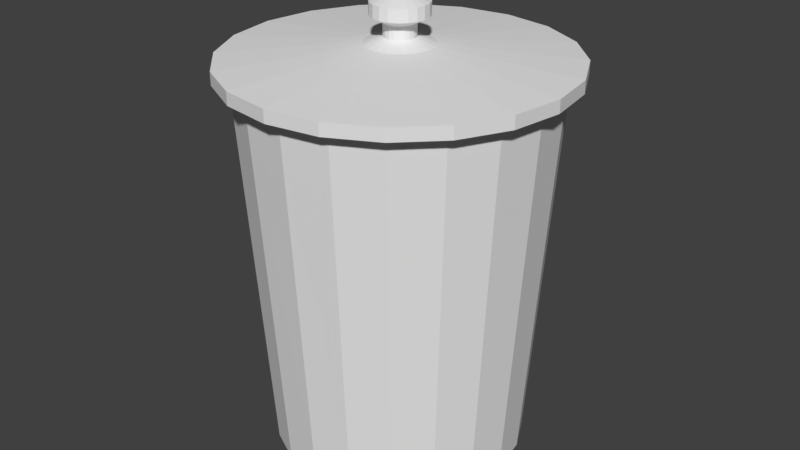 # Source: Bin.blend  (saved by Blender 2.79.0; exported with 4.5.12 LTS)
import bpy
from mathutils import Matrix  # noqa: F401  (used for matrix-valued properties, if any)

bpy.ops.wm.read_factory_settings(use_empty=True)
scene = bpy.context.scene
scene.name = 'Scene'

# ---- collections
col_collection_1 = bpy.data.collections.new('Collection 1'); scene.collection.children.link(col_collection_1)

# ---- materials (node trees are filled in below, after node groups)
mat_bin = bpy.data.materials.new('Bin')
mat_bin.alpha_threshold = 0.0
mat_bin.use_transparent_shadow = False
mat_bin.roughness = 0.5

# ---- material node trees

# ---- world
world_world = bpy.data.worlds.new('World'); scene.world = world_world
world_world.color = (0.05088, 0.05088, 0.05088)
world_world.use_sun_shadow = False
world_world.sun_shadow_jitter_overblur = 0.0
world_world.cycles.sampling_method = 'MANUAL'

# ---- meshes
me_cylinder_001 = bpy.data.meshes.new('Cylinder.001')
me_cylinder_001.from_pydata([(-1.639e-09, 0.264, 0.6), (0.08158, 0.2511, 0.6), (0.1552, 0.2136, 0.6), (0.2136, 0.1552, 0.6), (0.2511, 0.08158, 0.6), (0.264, -2.514e-08, 0.6), (0.2511, -0.08158, 0.6), (0.2136, -0.1552, 0.6), (0.1552, -0.2136, 0.6), (0.08158, -0.2511, 0.6), (-8.766e-08, -0.264, 0.6), (-0.08158, -0.2511, 0.6), (-0.1552, -0.2136, 0.6), (-0.2136, -0.1552, 0.6), (-0.2511, -0.08158, 0.6), (-0.264, 2.413e-07, 0.6), (-0.2511, 0.08158, 0.6), (-0.2136, 0.1552, 0.6), (-0.1552, 0.2136, 0.6), (-0.08158, 0.2511, 0.6), (0.08158, 0.2511, 0.6), (-1.639e-09, 0.264, 0.6), (0.1552, 0.2136, 0.6), (0.2136, 0.1552, 0.6), (0.2511, 0.08158, 0.6), (0.264, -2.514e-08, 0.6), (0.2511, -0.08158, 0.6), (0.2136, -0.1552, 0.6), (0.1552, -0.2136, 0.6), (0.08158, -0.2511, 0.6), (-8.766e-08, -0.264, 0.6), (-0.08158, -0.2511, 0.6), (-0.1552, -0.2136, 0.6), (-0.2136, -0.1552, 0.6), (-0.2511, -0.08158, 0.6), (-0.264, 2.413e-07, 0.6), (-0.2511, 0.08158, 0.6), (-0.2136, 0.1552, 0.6), (-0.1552, 0.2136, 0.6), (-0.08158, 0.2511, 0.6), (0.08158, 0.2511, 0.62), (-1.639e-09, 0.264, 0.62), (0.1552, 0.2136, 0.62), (0.2136, 0.1552, 0.62), (0.2511, 0.08158, 0.62), (0.264, -2.514e-08, 0.62), (0.2511, -0.08158, 0.62), (0.2136, -0.1552, 0.62), (0.1552, -0.2136, 0.62), (0.08158, -0.2511, 0.62), (-8.766e-08, -0.264, 0.62), (-0.08158, -0.2511, 0.62), (-0.1552, -0.2136, 0.62), (-0.2136, -0.1552, 0.62), (-0.2511, -0.08158, 0.62), (-0.264, 2.413e-07, 0.62), (-0.2511, 0.08158, 0.62), (-0.2136, 0.1552, 0.62), (-0.1552, 0.2136, 0.62), (-0.08158, 0.2511, 0.62), (0.007526, 0.02316, 0.65), (1.395e-08, 0.02435, 0.65), (0.01431, 0.0197, 0.65), (0.0197, 0.01431, 0.65), (0.02316, 0.007526, 0.65), (0.02435, 5.136e-08, 0.65), (0.02316, -0.007526, 0.65), (0.0197, -0.01431, 0.65), (0.01431, -0.0197, 0.65), (0.007526, -0.02316, 0.65), (1.434e-08, -0.02435, 0.65), (-0.007526, -0.02316, 0.65), (-0.01431, -0.0197, 0.65), (-0.0197, -0.01431, 0.65), (-0.02316, -0.007526, 0.65), (-0.02435, 7.568e-08, 0.65), (-0.02316, 0.007526, 0.65), (-0.0197, 0.01431, 0.65), (-0.01431, 0.0197, 0.65), (-0.007526, 0.02316, 0.65), (0.01632, 0.05022, 0.64), (1.803e-08, 0.0528, 0.64), (0.03104, 0.04272, 0.64), (0.04272, 0.03104, 0.64), (0.05022, 0.01632, 0.64), (0.0528, 5.136e-08, 0.64), (0.05022, -0.01632, 0.64), (0.04272, -0.03104, 0.64), (0.03104, -0.04272, 0.64), (0.01632, -0.05022, 0.64), (8.26e-10, -0.0528, 0.64), (-0.01632, -0.05022, 0.64), (-0.03104, -0.04272, 0.64), (-0.04272, -0.03103, 0.64), (-0.05022, -0.01632, 0.64), (-0.0528, 1.046e-07, 0.64), (-0.05022, 0.01632, 0.64), (-0.04272, 0.03104, 0.64), (-0.03103, 0.04272, 0.64), (-0.01632, 0.05022, 0.64), (0.007526, 0.02316, 0.67), (1.395e-08, 0.02435, 0.67), (0.01431, 0.0197, 0.67), (0.0197, 0.01431, 0.67), (0.02316, 0.007526, 0.67), (0.02435, 5.136e-08, 0.67), (0.02316, -0.007526, 0.67), (0.0197, -0.01431, 0.67), (0.01431, -0.0197, 0.67), (0.007526, -0.02316, 0.67), (1.434e-08, -0.02435, 0.67), (-0.007526, -0.02316, 0.67), (-0.01431, -0.0197, 0.67), (-0.0197, -0.01431, 0.67), (-0.02316, -0.007526, 0.67), (-0.02435, 7.568e-08, 0.67), (-0.02316, 0.007526, 0.67), (-0.0197, 0.01431, 0.67), (-0.01431, 0.0197, 0.67), (-0.007526, 0.02316, 0.67), (0.01355, 0.04169, 0.68), (-2.146e-09, 0.04384, 0.68), (0.02577, 0.03546, 0.68), (0.03546, 0.02577, 0.68), (0.04169, 0.01355, 0.68), (0.04384, 4.073e-08, 0.68), (0.04169, -0.01355, 0.68), (0.03546, -0.02577, 0.68), (0.02577, -0.03546, 0.68), (0.01355, -0.04169, 0.68), (-1.442e-09, -0.04384, 0.68), (-0.01355, -0.04169, 0.68), (-0.02577, -0.03546, 0.68), (-0.03546, -0.02577, 0.68), (-0.04169, -0.01355, 0.68), (-0.04384, 8.451e-08, 0.68), (-0.04169, 0.01355, 0.68), (-0.03546, 0.02577, 0.68), (-0.02577, 0.03546, 0.68), (-0.01355, 0.04169, 0.68), (0.00603, 0.01856, 0.71), (7.297e-09, 0.01951, 0.71), (0.01147, 0.01579, 0.71), (0.01579, 0.01147, 0.71), (0.01856, 0.00603, 0.71), (0.01951, 3.743e-08, 0.71), (0.01856, -0.00603, 0.71), (0.01579, -0.01147, 0.71), (0.01147, -0.01579, 0.71), (0.00603, -0.01856, 0.71), (2.91e-08, -0.01951, 0.71), (-0.00603, -0.01856, 0.71), (-0.01147, -0.01579, 0.71), (-0.01579, -0.01147, 0.71), (-0.01856, -0.00603, 0.71), (-0.01951, 6.157e-08, 0.71), (-0.01856, 0.00603, 0.71), (-0.01579, 0.01147, 0.71), (-0.01147, 0.01579, 0.71), (-0.00603, 0.01856, 0.71), (0.01355, 0.04169, 0.7), (9.499e-09, 0.04384, 0.7), (0.02577, 0.03546, 0.7), (0.03546, 0.02577, 0.7), (0.04169, 0.01355, 0.7), (0.04384, 4.073e-08, 0.7), (0.04169, -0.01355, 0.7), (0.03546, -0.02577, 0.7), (0.02577, -0.03546, 0.7), (0.01355, -0.04169, 0.7), (1.02e-08, -0.04384, 0.7), (-0.01355, -0.04169, 0.7), (-0.02577, -0.03546, 0.7), (-0.03546, -0.02577, 0.7), (-0.04169, -0.01355, 0.7), (-0.04384, 8.451e-08, 0.7), (-0.04169, 0.01355, 0.7), (-0.03546, 0.02577, 0.7), (-0.02577, 0.03546, 0.7), (-0.01355, 0.04169, 0.7)], [], [(4, 5, 45, 44), (20, 21, 39, 38, 37, 36, 35, 34, 33, 32, 31, 30, 29, 28, 27, 26, 25, 24, 23, 22), (8, 7, 27, 28), (1, 0, 21, 20), (16, 15, 35, 36), (9, 8, 28, 29), (2, 1, 20, 22), (17, 16, 36, 37), (10, 9, 29, 30), (3, 2, 22, 23), (18, 17, 37, 38), (11, 10, 30, 31), (4, 3, 23, 24), (19, 18, 38, 39), (12, 11, 31, 32), (5, 4, 24, 25), (0, 19, 39, 21), (13, 12, 32, 33), (6, 5, 25, 26), (14, 13, 33, 34), (7, 6, 26, 27), (15, 14, 34, 35), (58, 59, 99, 98), (19, 0, 41, 59), (12, 13, 53, 52), (5, 6, 46, 45), (13, 14, 54, 53), (6, 7, 47, 46), (14, 15, 55, 54), (7, 8, 48, 47), (0, 1, 40, 41), (15, 16, 56, 55), (8, 9, 49, 48), (1, 2, 42, 40), (16, 17, 57, 56), (9, 10, 50, 49), (2, 3, 43, 42), (17, 18, 58, 57), (10, 11, 51, 50), (3, 4, 44, 43), (18, 19, 59, 58), (11, 12, 52, 51), (72, 73, 113, 112), (51, 52, 92, 91), (44, 45, 85, 84), (59, 41, 81, 99), (52, 53, 93, 92), (45, 46, 86, 85), (53, 54, 94, 93), (46, 47, 87, 86), (54, 55, 95, 94), (47, 48, 88, 87), (41, 40, 80, 81), (55, 56, 96, 95), (48, 49, 89, 88), (40, 42, 82, 80), (56, 57, 97, 96), (49, 50, 90, 89), (42, 43, 83, 82), (57, 58, 98, 97), (50, 51, 91, 90), (43, 44, 84, 83), (60, 61, 81, 80), (62, 60, 80, 82), (63, 62, 82, 83), (64, 63, 83, 84), (65, 64, 84, 85), (66, 65, 85, 86), (67, 66, 86, 87), (68, 67, 87, 88), (69, 68, 88, 89), (70, 69, 89, 90), (71, 70, 90, 91), (72, 71, 91, 92), (73, 72, 92, 93), (74, 73, 93, 94), (75, 74, 94, 95), (76, 75, 95, 96), (77, 76, 96, 97), (78, 77, 97, 98), (79, 78, 98, 99), (61, 79, 99, 81), (109, 110, 130, 129), (65, 66, 106, 105), (73, 74, 114, 113), (66, 67, 107, 106), (74, 75, 115, 114), (67, 68, 108, 107), (61, 60, 100, 101), (75, 76, 116, 115), (68, 69, 109, 108), (60, 62, 102, 100), (76, 77, 117, 116), (69, 70, 110, 109), (62, 63, 103, 102), (77, 78, 118, 117), (70, 71, 111, 110), (63, 64, 104, 103), (78, 79, 119, 118), (71, 72, 112, 111), (64, 65, 105, 104), (79, 61, 101, 119), (126, 127, 167, 166), (102, 103, 123, 122), (117, 118, 138, 137), (110, 111, 131, 130), (103, 104, 124, 123), (118, 119, 139, 138), (111, 112, 132, 131), (104, 105, 125, 124), (119, 101, 121, 139), (112, 113, 133, 132), (105, 106, 126, 125), (113, 114, 134, 133), (106, 107, 127, 126), (114, 115, 135, 134), (107, 108, 128, 127), (101, 100, 120, 121), (115, 116, 136, 135), (108, 109, 129, 128), (100, 102, 122, 120), (116, 117, 137, 136), (140, 142, 143, 144, 145, 146, 147, 148, 149, 150, 151, 152, 153, 154, 155, 156, 157, 158, 159, 141), (134, 135, 175, 174), (127, 128, 168, 167), (121, 120, 160, 161), (135, 136, 176, 175), (128, 129, 169, 168), (120, 122, 162, 160), (136, 137, 177, 176), (129, 130, 170, 169), (122, 123, 163, 162), (137, 138, 178, 177), (130, 131, 171, 170), (123, 124, 164, 163), (138, 139, 179, 178), (131, 132, 172, 171), (124, 125, 165, 164), (139, 121, 161, 179), (132, 133, 173, 172), (125, 126, 166, 165), (133, 134, 174, 173), (140, 141, 161, 160), (142, 140, 160, 162), (143, 142, 162, 163), (144, 143, 163, 164), (145, 144, 164, 165), (146, 145, 165, 166), (147, 146, 166, 167), (148, 147, 167, 168), (149, 148, 168, 169), (150, 149, 169, 170), (151, 150, 170, 171), (152, 151, 171, 172), (153, 152, 172, 173), (154, 153, 173, 174), (155, 154, 174, 175), (156, 155, 175, 176), (157, 156, 176, 177), (158, 157, 177, 178), (159, 158, 178, 179), (141, 159, 179, 161)])
_uv = me_cylinder_001.uv_layers.new(name='UVMap')
_uv.uv.foreach_set('vector', [0.5184, 0.7481, 0.4877, 0.7477, 0.4879, 0.7572, 0.5181, 0.7576, 0.6109, 0.7698, 0.6426, 0.7816, 0.6757, 0.7938, 0.7119, 0.8054, 0.7552, 0.815, 0.8168, 0.8219, 0.9315, 0.8253, 1.098, 0.825, 1.198, 0.8208, 1.254, 0.8133, 1.296, 0.8032, 1.331, 0.7914, 1.364, 0.7792, 1.395, 0.7677, 1.426, 0.758, 0.457, 0.7511, 0.4877, 0.7477, 0.5184, 0.7481, 0.5491, 0.7522, 0.5799, 0.7597, 0.3953, 0.7677, 0.4262, 0.758, 0.4262, 0.758, 0.3953, 0.7677, 0.6109, 0.7698, 0.6426, 0.7816, 0.6426, 0.7816, 0.6109, 0.7698, 0.8168, 0.8219, 0.9315, 0.8253, 0.9315, 0.8253, 0.8168, 0.8219, 0.3638, 0.7792, 0.3953, 0.7677, 0.3953, 0.7677, 0.3638, 0.7792, 0.5799, 0.7597, 0.6109, 0.7698, 0.6109, 0.7698, 0.5799, 0.7597, 0.7552, 0.815, 0.8168, 0.8219, 0.8168, 0.8219, 0.7552, 0.815, 0.331, 0.7914, 0.3638, 0.7792, 0.3638, 0.7792, 0.331, 0.7914, 0.5491, 0.7522, 0.5799, 0.7597, 0.5799, 0.7597, 0.5491, 0.7522, 0.7119, 0.8054, 0.7552, 0.815, 0.7552, 0.815, 0.7119, 0.8054, 0.2957, 0.8032, 0.331, 0.7914, 0.331, 0.7914, 0.2957, 0.8032, 0.5184, 0.7481, 0.5491, 0.7522, 0.5491, 0.7522, 0.5184, 0.7481, 0.6757, 0.7938, 0.7119, 0.8054, 0.7119, 0.8054, 0.6757, 0.7938, 0.2543, 0.8133, 0.2957, 0.8032, 0.2957, 0.8032, 0.2543, 0.8133, 0.4877, 0.7477, 0.5184, 0.7481, 0.5184, 0.7481, 0.4877, 0.7477, 0.6426, 0.7816, 0.6757, 0.7938, 0.6757, 0.7938, 0.6426, 0.7816, 0.198, 0.8208, 0.2543, 0.8133, 0.2543, 0.8133, 0.198, 0.8208, 0.457, 0.7511, 0.4877, 0.7477, 0.4877, 0.7477, 0.457, 0.7511, 0.098, 0.825, 0.198, 0.8208, 0.198, 0.8208, 0.098, 0.825, 0.4262, 0.758, 0.457, 0.7511, 0.457, 0.7511, 0.4262, 0.758, 0.9315, 0.8253, 1.098, 0.825, 1.098, 0.825, 0.9315, 0.8253, 0.7081, 0.8149, 0.6728, 0.8034, 0.5446, 0.8071, 0.5434, 0.8094, 0.6757, 0.7938, 0.6426, 0.7816, 0.6404, 0.7911, 0.6728, 0.8034, 0.2543, 0.8133, 0.198, 0.8208, 0.2047, 0.8304, 0.2592, 0.8229, 0.4877, 0.7477, 0.457, 0.7511, 0.4576, 0.7607, 0.4879, 0.7572, 0.198, 0.8208, 0.098, 0.825, 0.1048, 0.8345, 0.2047, 0.8304, 0.457, 0.7511, 0.4262, 0.758, 0.4272, 0.7675, 0.4576, 0.7607, 1.098, 0.825, 0.9315, 0.8253, 0.9262, 0.8349, 1.105, 0.8345, 0.4262, 0.758, 0.3953, 0.7677, 0.3968, 0.7772, 0.4272, 0.7675, 0.6426, 0.7816, 0.6109, 0.7698, 0.6093, 0.7794, 0.6404, 0.7911, 0.9315, 0.8253, 0.8168, 0.8219, 0.8097, 0.8315, 0.9262, 0.8349, 0.3953, 0.7677, 0.3638, 0.7792, 0.3658, 0.7887, 0.3968, 0.7772, 0.6109, 0.7698, 0.5799, 0.7597, 0.5788, 0.7693, 0.6093, 0.7794, 0.8168, 0.8219, 0.7552, 0.815, 0.7499, 0.8246, 0.8097, 0.8315, 0.3638, 0.7792, 0.331, 0.7914, 0.3338, 0.801, 0.3658, 0.7887, 0.5799, 0.7597, 0.5491, 0.7522, 0.5484, 0.7618, 0.5788, 0.7693, 0.7552, 0.815, 0.7119, 0.8054, 0.7081, 0.8149, 0.7499, 0.8246, 0.331, 0.7914, 0.2957, 0.8032, 0.2993, 0.8127, 0.3338, 0.801, 0.5491, 0.7522, 0.5184, 0.7481, 0.5181, 0.7576, 0.5484, 0.7618, 0.7119, 0.8054, 0.6757, 0.7938, 0.6728, 0.8034, 0.7081, 0.8149, 0.2957, 0.8032, 0.2543, 0.8133, 0.2592, 0.8229, 0.2993, 0.8127, 0.4841, 0.8129, 0.4892, 0.8136, 0.4895, 0.8231, 0.4846, 0.8224, 0.2993, 0.8127, 0.2592, 0.8229, 0.4613, 0.811, 0.456, 0.8089, 0.5181, 0.7576, 0.4879, 0.7572, 0.4956, 0.7978, 0.5066, 0.7979, 0.6728, 0.8034, 0.6404, 0.7911, 0.5415, 0.8046, 0.5446, 0.8071, 0.2592, 0.8229, 0.2047, 0.8304, 0.4725, 0.8125, 0.4613, 0.811, 0.4879, 0.7572, 0.4576, 0.7607, 0.4848, 0.7985, 0.4956, 0.7978, 0.2047, 0.8304, 0.1048, 0.8345, 0.4888, 0.8133, 0.4725, 0.8125, 0.4576, 0.7607, 0.4272, 0.7675, 0.4748, 0.7999, 0.4848, 0.7985, 1.105, 0.8345, 0.9262, 0.8349, 0.5076, 0.8134, 0.4888, 0.8133, 0.4272, 0.7675, 0.3968, 0.7772, 0.4661, 0.8018, 0.4748, 0.7999, 0.6404, 0.7911, 0.6093, 0.7794, 0.5354, 0.8023, 0.5415, 0.8046, 0.9262, 0.8349, 0.8097, 0.8315, 0.5246, 0.8127, 0.5076, 0.8134, 0.3968, 0.7772, 0.3658, 0.7887, 0.4595, 0.8041, 0.4661, 0.8018, 0.6093, 0.7794, 0.5788, 0.7693, 0.527, 0.8003, 0.5354, 0.8023, 0.8097, 0.8315, 0.7499, 0.8246, 0.5369, 0.8113, 0.5246, 0.8127, 0.3658, 0.7887, 0.3338, 0.801, 0.4557, 0.8066, 0.4595, 0.8041, 0.5788, 0.7693, 0.5484, 0.7618, 0.5172, 0.7988, 0.527, 0.8003, 0.7499, 0.8246, 0.7081, 0.8149, 0.5434, 0.8094, 0.5369, 0.8113, 0.3338, 0.801, 0.2993, 0.8127, 0.456, 0.8089, 0.4557, 0.8066, 0.5484, 0.7618, 0.5181, 0.7576, 0.5066, 0.7979, 0.5172, 0.7988, 0.5172, 0.8089, 0.5196, 0.8099, 0.5415, 0.8046, 0.5354, 0.8023, 0.5135, 0.8079, 0.5172, 0.8089, 0.5354, 0.8023, 0.527, 0.8003, 0.5087, 0.8072, 0.5135, 0.8079, 0.527, 0.8003, 0.5172, 0.7988, 0.5034, 0.8068, 0.5087, 0.8072, 0.5172, 0.7988, 0.5066, 0.7979, 0.4977, 0.8068, 0.5034, 0.8068, 0.5066, 0.7979, 0.4956, 0.7978, 0.4923, 0.8071, 0.4977, 0.8068, 0.4956, 0.7978, 0.4848, 0.7985, 0.4874, 0.8078, 0.4923, 0.8071, 0.4848, 0.7985, 0.4748, 0.7999, 0.4834, 0.8087, 0.4874, 0.8078, 0.4748, 0.7999, 0.4661, 0.8018, 0.4808, 0.8097, 0.4834, 0.8087, 0.4661, 0.8018, 0.4595, 0.8041, 0.4798, 0.8108, 0.4808, 0.8097, 0.4595, 0.8041, 0.4557, 0.8066, 0.4809, 0.8119, 0.4798, 0.8108, 0.4557, 0.8066, 0.456, 0.8089, 0.4841, 0.8129, 0.4809, 0.8119, 0.456, 0.8089, 0.4613, 0.811, 0.4892, 0.8136, 0.4841, 0.8129, 0.4613, 0.811, 0.4725, 0.8125, 0.4957, 0.8139, 0.4892, 0.8136, 0.4725, 0.8125, 0.4888, 0.8133, 0.5029, 0.814, 0.4957, 0.8139, 0.4888, 0.8133, 0.5076, 0.8134, 0.5096, 0.8137, 0.5029, 0.814, 0.5076, 0.8134, 0.5246, 0.8127, 0.5151, 0.813, 0.5096, 0.8137, 0.5246, 0.8127, 0.5369, 0.8113, 0.5186, 0.8121, 0.5151, 0.813, 0.5369, 0.8113, 0.5434, 0.8094, 0.5201, 0.8111, 0.5186, 0.8121, 0.5434, 0.8094, 0.5446, 0.8071, 0.5196, 0.8099, 0.5201, 0.8111, 0.5446, 0.8071, 0.5415, 0.8046, 0.4813, 0.8193, 0.4805, 0.8204, 0.4653, 0.8255, 0.4677, 0.8235, 0.4977, 0.8068, 0.4923, 0.8071, 0.4925, 0.8167, 0.4978, 0.8164, 0.4892, 0.8136, 0.4957, 0.8139, 0.4959, 0.8235, 0.4895, 0.8231, 0.4923, 0.8071, 0.4874, 0.8078, 0.4877, 0.8173, 0.4925, 0.8167, 0.4957, 0.8139, 0.5029, 0.814, 0.5028, 0.8235, 0.4959, 0.8235, 0.4874, 0.8078, 0.4834, 0.8087, 0.4839, 0.8182, 0.4877, 0.8173, 0.5196, 0.8099, 0.5172, 0.8089, 0.5168, 0.8184, 0.519, 0.8195, 0.5029, 0.814, 0.5096, 0.8137, 0.5093, 0.8232, 0.5028, 0.8235, 0.4834, 0.8087, 0.4808, 0.8097, 0.4813, 0.8193, 0.4839, 0.8182, 0.5172, 0.8089, 0.5135, 0.8079, 0.5131, 0.8175, 0.5168, 0.8184, 0.5096, 0.8137, 0.5151, 0.813, 0.5146, 0.8226, 0.5093, 0.8232, 0.4808, 0.8097, 0.4798, 0.8108, 0.4805, 0.8204, 0.4813, 0.8193, 0.5135, 0.8079, 0.5087, 0.8072, 0.5085, 0.8168, 0.5131, 0.8175, 0.5151, 0.813, 0.5186, 0.8121, 0.518, 0.8217, 0.5146, 0.8226, 0.4798, 0.8108, 0.4809, 0.8119, 0.4815, 0.8215, 0.4805, 0.8204, 0.5087, 0.8072, 0.5034, 0.8068, 0.5033, 0.8164, 0.5085, 0.8168, 0.5186, 0.8121, 0.5201, 0.8111, 0.5195, 0.8206, 0.518, 0.8217, 0.4809, 0.8119, 0.4841, 0.8129, 0.4846, 0.8224, 0.4815, 0.8215, 0.5034, 0.8068, 0.4977, 0.8068, 0.4978, 0.8164, 0.5033, 0.8164, 0.5201, 0.8111, 0.5196, 0.8099, 0.519, 0.8195, 0.5195, 0.8206, 0.4876, 0.8188, 0.4795, 0.82, 0.48, 0.8295, 0.4879, 0.8284, 0.5131, 0.8175, 0.5085, 0.8168, 0.5141, 0.819, 0.5219, 0.8203, 0.5146, 0.8226, 0.518, 0.8217, 0.5332, 0.8278, 0.5276, 0.8294, 0.4805, 0.8204, 0.4815, 0.8215, 0.4662, 0.8275, 0.4653, 0.8255, 0.5085, 0.8168, 0.5033, 0.8164, 0.5054, 0.8183, 0.5141, 0.819, 0.518, 0.8217, 0.5195, 0.8206, 0.5348, 0.8259, 0.5332, 0.8278, 0.4815, 0.8215, 0.4846, 0.8224, 0.4709, 0.8292, 0.4662, 0.8275, 0.5033, 0.8164, 0.4978, 0.8164, 0.4964, 0.8183, 0.5054, 0.8183, 0.5195, 0.8206, 0.519, 0.8195, 0.533, 0.8239, 0.5348, 0.8259, 0.4846, 0.8224, 0.4895, 0.8231, 0.4797, 0.8304, 0.4709, 0.8292, 0.4978, 0.8164, 0.4925, 0.8167, 0.4876, 0.8188, 0.4964, 0.8183, 0.4895, 0.8231, 0.4959, 0.8235, 0.4919, 0.8311, 0.4797, 0.8304, 0.4925, 0.8167, 0.4877, 0.8173, 0.4795, 0.82, 0.4876, 0.8188, 0.4959, 0.8235, 0.5028, 0.8235, 0.5055, 0.8312, 0.4919, 0.8311, 0.4877, 0.8173, 0.4839, 0.8182, 0.4727, 0.8216, 0.4795, 0.82, 0.519, 0.8195, 0.5168, 0.8184, 0.5285, 0.8219, 0.533, 0.8239, 0.5028, 0.8235, 0.5093, 0.8232, 0.5181, 0.8306, 0.5055, 0.8312, 0.4839, 0.8182, 0.4813, 0.8193, 0.4677, 0.8235, 0.4727, 0.8216, 0.5168, 0.8184, 0.5131, 0.8175, 0.5219, 0.8203, 0.5285, 0.8219, 0.5093, 0.8232, 0.5146, 0.8226, 0.5276, 0.8294, 0.5181, 0.8306, 0.5128, 0.8378, 0.5101, 0.8371, 0.5066, 0.8365, 0.5025, 0.8362, 0.4983, 0.8362, 0.4942, 0.8364, 0.4905, 0.8369, 0.4876, 0.8376, 0.4858, 0.8385, 0.4852, 0.8394, 0.4862, 0.8403, 0.4886, 0.841, 0.4923, 0.8416, 0.497, 0.8419, 0.502, 0.8419, 0.5068, 0.8417, 0.5108, 0.8411, 0.5135, 0.8404, 0.5147, 0.8396, 0.5144, 0.8387, 0.4919, 0.8311, 0.5055, 0.8312, 0.5053, 0.8407, 0.4922, 0.8406, 0.4795, 0.82, 0.4727, 0.8216, 0.4734, 0.8311, 0.48, 0.8295, 0.533, 0.8239, 0.5285, 0.8219, 0.5277, 0.8315, 0.5321, 0.8334, 0.5055, 0.8312, 0.5181, 0.8306, 0.5175, 0.8401, 0.5053, 0.8407, 0.4727, 0.8216, 0.4677, 0.8235, 0.4686, 0.833, 0.4734, 0.8311, 0.5285, 0.8219, 0.5219, 0.8203, 0.5214, 0.8298, 0.5277, 0.8315, 0.5181, 0.8306, 0.5276, 0.8294, 0.5267, 0.839, 0.5175, 0.8401, 0.4677, 0.8235, 0.4653, 0.8255, 0.4663, 0.8351, 0.4686, 0.833, 0.5219, 0.8203, 0.5141, 0.819, 0.5137, 0.8286, 0.5214, 0.8298, 0.5276, 0.8294, 0.5332, 0.8278, 0.5322, 0.8374, 0.5267, 0.839, 0.4653, 0.8255, 0.4662, 0.8275, 0.4672, 0.837, 0.4663, 0.8351, 0.5141, 0.819, 0.5054, 0.8183, 0.5052, 0.8279, 0.5137, 0.8286, 0.5332, 0.8278, 0.5348, 0.8259, 0.5338, 0.8355, 0.5322, 0.8374, 0.4662, 0.8275, 0.4709, 0.8292, 0.4719, 0.8387, 0.4672, 0.837, 0.5054, 0.8183, 0.4964, 0.8183, 0.4965, 0.8278, 0.5052, 0.8279, 0.5348, 0.8259, 0.533, 0.8239, 0.5321, 0.8334, 0.5338, 0.8355, 0.4709, 0.8292, 0.4797, 0.8304, 0.4804, 0.84, 0.4719, 0.8387, 0.4964, 0.8183, 0.4876, 0.8188, 0.4879, 0.8284, 0.4965, 0.8278, 0.4797, 0.8304, 0.4919, 0.8311, 0.4922, 0.8406, 0.4804, 0.84, 0.5128, 0.8378, 0.5144, 0.8387, 0.5321, 0.8334, 0.5277, 0.8315, 0.5101, 0.8371, 0.5128, 0.8378, 0.5277, 0.8315, 0.5214, 0.8298, 0.5066, 0.8365, 0.5101, 0.8371, 0.5214, 0.8298, 0.5137, 0.8286, 0.5025, 0.8362, 0.5066, 0.8365, 0.5137, 0.8286, 0.5052, 0.8279, 0.4983, 0.8362, 0.5025, 0.8362, 0.5052, 0.8279, 0.4965, 0.8278, 0.4942, 0.8364, 0.4983, 0.8362, 0.4965, 0.8278, 0.4879, 0.8284, 0.4905, 0.8369, 0.4942, 0.8364, 0.4879, 0.8284, 0.48, 0.8295, 0.4876, 0.8376, 0.4905, 0.8369, 0.48, 0.8295, 0.4734, 0.8311, 0.4858, 0.8385, 0.4876, 0.8376, 0.4734, 0.8311, 0.4686, 0.833, 0.4852, 0.8394, 0.4858, 0.8385, 0.4686, 0.833, 0.4663, 0.8351, 0.4862, 0.8403, 0.4852, 0.8394, 0.4663, 0.8351, 0.4672, 0.837, 0.4886, 0.841, 0.4862, 0.8403, 0.4672, 0.837, 0.4719, 0.8387, 0.4923, 0.8416, 0.4886, 0.841, 0.4719, 0.8387, 0.4804, 0.84, 0.497, 0.8419, 0.4923, 0.8416, 0.4804, 0.84, 0.4922, 0.8406, 0.502, 0.8419, 0.497, 0.8419, 0.4922, 0.8406, 0.5053, 0.8407, 0.5068, 0.8417, 0.502, 0.8419, 0.5053, 0.8407, 0.5175, 0.8401, 0.5108, 0.8411, 0.5068, 0.8417, 0.5175, 0.8401, 0.5267, 0.839, 0.5135, 0.8404, 0.5108, 0.8411, 0.5267, 0.839, 0.5322, 0.8374, 0.5147, 0.8396, 0.5135, 0.8404, 0.5322, 0.8374, 0.5338, 0.8355, 0.5144, 0.8387, 0.5147, 0.8396, 0.5338, 0.8355, 0.5321, 0.8334])
me_cylinder_001.materials.append(mat_bin)
me_cylinder_001.use_remesh_preserve_volume = False
me_cylinder_001.use_remesh_preserve_attributes = False
me_cylinder_001.use_mirror_vertex_groups = False
me_cylinder_001.update()
me_cylinder = bpy.data.meshes.new('Cylinder')
me_cylinder.from_pydata([(0.0, 0.2, 0.0), (-1.49e-09, 0.24, 0.6), (0.0618, 0.1902, 0.0), (0.07416, 0.2283, 0.6), (0.1176, 0.1618, 0.0), (0.1411, 0.1942, 0.6), (0.1618, 0.1176, 0.0), (0.1942, 0.1411, 0.6), (0.1902, 0.0618, 0.0), (0.2283, 0.07416, 0.6), (0.2, -8.742e-09, 0.0), (0.24, -2.286e-08, 0.6), (0.1902, -0.0618, 0.0), (0.2283, -0.07416, 0.6), (0.1618, -0.1176, 0.0), (0.1942, -0.1411, 0.6), (0.1176, -0.1618, 0.0), (0.1411, -0.1942, 0.6), (0.0618, -0.1902, 0.0), (0.07416, -0.2283, 0.6), (-6.517e-08, -0.2, 0.0), (-7.969e-08, -0.24, 0.6), (-0.0618, -0.1902, 0.0), (-0.07416, -0.2283, 0.6), (-0.1176, -0.1618, 0.0), (-0.1411, -0.1942, 0.6), (-0.1618, -0.1176, 0.0), (-0.1942, -0.1411, 0.6), (-0.1902, -0.0618, 0.0), (-0.2283, -0.07416, 0.6), (-0.2, 1.931e-07, 0.0), (-0.24, 2.194e-07, 0.6), (-0.1902, 0.0618, 0.0), (-0.2283, 0.07416, 0.6), (-0.1618, 0.1176, 0.0), (-0.1942, 0.1411, 0.6), (-0.1176, 0.1618, 0.0), (-0.1411, 0.1942, 0.6), (-0.0618, 0.1902, 0.0), (-0.07416, 0.2283, 0.6)], [], [(0, 1, 3, 2), (2, 3, 5, 4), (4, 5, 7, 6), (6, 7, 9, 8), (8, 9, 11, 10), (10, 11, 13, 12), (12, 13, 15, 14), (14, 15, 17, 16), (16, 17, 19, 18), (18, 19, 21, 20), (20, 21, 23, 22), (22, 23, 25, 24), (24, 25, 27, 26), (26, 27, 29, 28), (28, 29, 31, 30), (30, 31, 33, 32), (32, 33, 35, 34), (34, 35, 37, 36), (3, 1, 39, 37, 35, 33, 31, 29, 27, 25, 23, 21, 19, 17, 15, 13, 11, 9, 7, 5), (36, 37, 39, 38), (38, 39, 1, 0), (0, 2, 4, 6, 8, 10, 12, 14, 16, 18, 20, 22, 24, 26, 28, 30, 32, 34, 36, 38)])
_uv = me_cylinder.uv_layers.new(name='UVMap')
_uv.uv.foreach_set('vector', [0.7308, 0.4963, 0.6362, 0.782, 0.6062, 0.7714, 0.6827, 0.4874, 0.6827, 0.4874, 0.6062, 0.7714, 0.5766, 0.7621, 0.6336, 0.4797, 0.6336, 0.4797, 0.5766, 0.7621, 0.5471, 0.7553, 0.5831, 0.474, 0.5831, 0.474, 0.5471, 0.7553, 0.5177, 0.7516, 0.5313, 0.4709, 0.5313, 0.4709, 0.5177, 0.7516, 0.4882, 0.7512, 0.479, 0.4706, 0.479, 0.4706, 0.4882, 0.7512, 0.4587, 0.7543, 0.4271, 0.4732, 0.4271, 0.4732, 0.4587, 0.7543, 0.4292, 0.7606, 0.3763, 0.4784, 0.3763, 0.4784, 0.4292, 0.7606, 0.3997, 0.7694, 0.3269, 0.4857, 0.3269, 0.4857, 0.3997, 0.7694, 0.3698, 0.7799, 0.2786, 0.4945, 0.2786, 0.4945, 0.3698, 0.7799, 0.339, 0.791, 0.2308, 0.5037, 0.2308, 0.5037, 0.339, 0.791, 0.3063, 0.8017, 0.1827, 0.5126, 0.1827, 0.5126, 0.3063, 0.8017, 0.269, 0.8109, 0.1336, 0.5203, 0.1336, 0.5203, 0.269, 0.8109, 0.2187, 0.8177, 0.08307, 0.526, 0.08307, 0.526, 0.2187, 0.8177, 0.1209, 0.8215, 0.03132, 0.5291, 1.031, 0.5291, 1.121, 0.8215, 0.9129, 0.8218, 0.979, 0.5294, 0.979, 0.5294, 0.9129, 0.8218, 0.7947, 0.8187, 0.9271, 0.5268, 0.9271, 0.5268, 0.7947, 0.8187, 0.7395, 0.8124, 0.8763, 0.5216, 0.8763, 0.5216, 0.7395, 0.8124, 0.7006, 0.8036, 0.8269, 0.5143, 0.6062, 0.7714, 0.6362, 0.782, 0.6672, 0.7932, 0.7006, 0.8036, 0.7395, 0.8124, 0.7947, 0.8187, 0.9129, 0.8218, 1.121, 0.8215, 1.219, 0.8177, 1.269, 0.8109, 1.306, 0.8017, 1.339, 0.791, 1.37, 0.7799, 1.4, 0.7694, 0.4292, 0.7606, 0.4587, 0.7543, 0.4882, 0.7512, 0.5177, 0.7516, 0.5471, 0.7553, 0.5766, 0.7621, 0.8269, 0.5143, 0.7006, 0.8036, 0.6672, 0.7932, 0.7786, 0.5055, 0.7786, 0.5055, 0.6672, 0.7932, 0.6362, 0.782, 0.7308, 0.4963, 0.7308, 0.4963, 0.6827, 0.4874, 0.6336, 0.4797, 0.5831, 0.474, 0.5313, 0.4709, 0.479, 0.4706, 1.427, 0.4732, 1.376, 0.4784, 1.327, 0.4857, 1.279, 0.4945, 1.231, 0.5037, 1.183, 0.5126, 1.134, 0.5203, 1.083, 0.526, 1.031, 0.5291, 0.979, 0.5294, 0.9271, 0.5268, 0.8763, 0.5216, 0.8269, 0.5143, 0.7786, 0.5055])
me_cylinder.materials.append(mat_bin)
me_cylinder.use_remesh_preserve_volume = False
me_cylinder.use_remesh_preserve_attributes = False
me_cylinder.use_mirror_vertex_groups = False
me_cylinder.update()

# ---- objects
ob_cylinder_001 = bpy.data.objects.new('Cylinder.001', me_cylinder_001)
ob_cylinder = bpy.data.objects.new('Cylinder', me_cylinder)

# ---- transforms, parenting, visibility, modifiers, constraints
ob_cylinder_001.location = (0.0, 0.0, 0.0)
ob_cylinder_001.lineart.crease_threshold = 0.0
ob_cylinder.location = (0.0, 0.0, 0.0)
ob_cylinder.lineart.crease_threshold = 0.0

# ---- collection membership
col_collection_1.objects.link(ob_cylinder_001)
col_collection_1.objects.link(ob_cylinder)

# ---- scene / render settings (as saved in the file)
scene.frame_start = 1; scene.frame_end = 250; scene.frame_set(3)
scene.render.engine = 'BLENDER_EEVEE_NEXT'
scene.render.resolution_percentage = 50
scene.render.dither_intensity = 0.0
scene.cycles.use_denoising = False
scene.cycles.samples = 128
scene.cycles.sampling_pattern = 'TABULATED_SOBOL'
scene.cycles.use_adaptive_sampling = False
scene.cycles.use_light_tree = False
scene.cycles.blur_glossy = 0.0
scene.cycles.sample_clamp_indirect = 0.0
scene.view_settings.view_transform = 'Standard'
bpy.context.view_layer.update()

# ---- added for rendering (the .blend has no active camera and no usable light): camera, sun
cam_auto = bpy.data.cameras.new('AutoCamera')
cam_auto.lens = 50.0
cam_auto.sensor_width = 36.0
cam_auto.clip_end = 1000.0
ob_auto_camera = bpy.data.objects.new('AutoCamera', cam_auto)
scene.collection.objects.link(ob_auto_camera)
ob_auto_camera.location = (0.953326, -1.14399, 1.11766)
ob_auto_camera.rotation_euler = (1.09748, -7.21219e-08, 0.694738)
scene.camera = ob_auto_camera
light_auto_sun = bpy.data.lights.new('AutoSun', 'SUN')
light_auto_sun.energy = 3.0
light_auto_sun.angle = 0.0523599
ob_auto_sun = bpy.data.objects.new('AutoSun', light_auto_sun)
scene.collection.objects.link(ob_auto_sun)
ob_auto_sun.rotation_euler = (0.872665, 0.174533, 0.523599)
bpy.context.view_layer.update()
